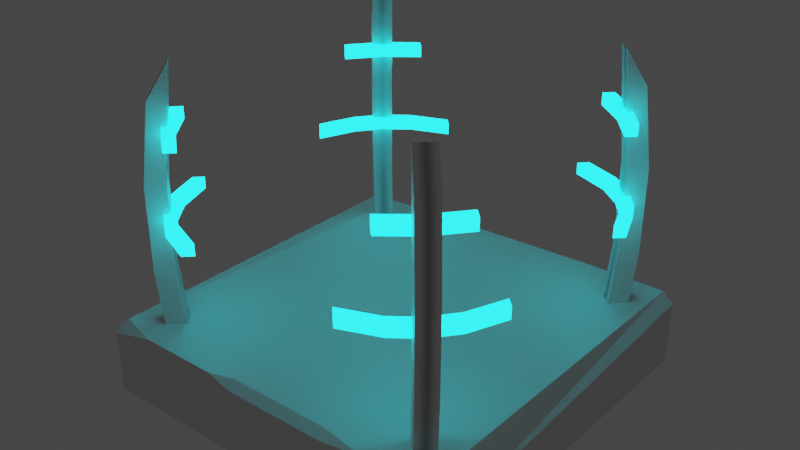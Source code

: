 # Source: portal.blend  (saved by Blender 2.93.20; exported with 4.5.12 LTS)
import bpy
from mathutils import Matrix  # noqa: F401  (used for matrix-valued properties, if any)

bpy.ops.wm.read_factory_settings(use_empty=True)
scene = bpy.context.scene
scene.name = 'Scene'

# ---- collections
col_collection = bpy.data.collections.new('Collection'); scene.collection.children.link(col_collection)

# ---- materials (node trees are filled in below, after node groups)
mat_rock = bpy.data.materials.new('rock')
mat_rock.alpha_threshold = 0.0
mat_rock.use_transparent_shadow = False
mat_rock.line_color = (0.0, 0.0, 0.0, 1.0)
mat_blue = bpy.data.materials.new('blue')
mat_blue.use_transparent_shadow = False

# ---- node groups
ng_auto_smooth = bpy.data.node_groups.new('Auto Smooth', 'GeometryNodeTree')
_s = ng_auto_smooth.interface.new_socket(name='Geometry', in_out='OUTPUT', socket_type='NodeSocketGeometry')
_s = ng_auto_smooth.interface.new_socket(name='Geometry', in_out='INPUT', socket_type='NodeSocketGeometry')
_s = ng_auto_smooth.interface.new_socket(name='Angle', in_out='INPUT', socket_type='NodeSocketFloat')
_s.subtype = 'ANGLE'
_s.min_value = 0.0
_s.max_value = 3.142
ng_auto_smooth.is_modifier = True
_N = ng_auto_smooth.nodes; _L = ng_auto_smooth.links
n0 = _N.new('NodeGroupOutput'); n0.name = 'Group Output'; n0.location = (480, -100)
n1 = _N.new('NodeGroupInput'); n1.name = 'Group Input'; n1.location = (-420, -300)
n2 = _N.new('NodeGroupInput'); n2.name = 'Group Input.001'; n2.location = (-60, -100)
n3 = _N.new('GeometryNodeSetShadeSmooth'); n3.name = 'Set Shade Smooth'; n3.location = (120, -100)
n3.domain = 'EDGE'
n4 = _N.new('GeometryNodeSetShadeSmooth'); n4.name = 'Set Shade Smooth.001'; n4.location = (300, -100)
n5 = _N.new('GeometryNodeInputMeshEdgeAngle'); n5.name = 'Edge Angle'; n5.location = (-420, -220)
n6 = _N.new('GeometryNodeInputEdgeSmooth'); n6.name = 'Is Edge Smooth'; n6.location = (-60, -160)
n7 = _N.new('GeometryNodeInputShadeSmooth'); n7.name = 'Is Face Smooth'; n7.location = (-240, -340)
n8 = _N.new('FunctionNodeBooleanMath'); n8.name = 'Boolean Math'; n8.location = (-60, -220)
n9 = _N.new('FunctionNodeCompare'); n9.name = 'Compare'; n9.location = (-240, -180)
n9.operation = 'LESS_EQUAL'
_L.new(n5.outputs[0], n9.inputs[0])
_L.new(n4.outputs[0], n0.inputs[0])
_L.new(n1.outputs[1], n9.inputs[1])
_L.new(n9.outputs[0], n8.inputs[0])
_L.new(n7.outputs[0], n8.inputs[1])
_L.new(n2.outputs[0], n3.inputs[0])
_L.new(n6.outputs[0], n3.inputs[1])
_L.new(n3.outputs[0], n4.inputs[0])
_L.new(n8.outputs[0], n3.inputs[2])
n0.is_active_output = True

# ---- material node trees
mat_rock.use_nodes = True; mat_rock.node_tree.nodes.clear()
_N = mat_rock.node_tree.nodes; _L = mat_rock.node_tree.links
n0 = _N.new('ShaderNodeOutputMaterial'); n0.name = 'Material Output'; n0.location = (300, 300)
n1 = _N.new('ShaderNodeBsdfPrincipled'); n1.name = 'Principled BSDF'; n1.location = (10, 300)
n1.distribution = 'GGX'
n1.subsurface_method = 'BURLEY'
n1.inputs[2].default_value = 0.4
n1.inputs[3].default_value = 1.45
n1.inputs[27].default_value = (0.0, 0.0, 0.0, 1.0)
n1.inputs[28].default_value = 1.0
_L.new(n1.outputs[0], n0.inputs[0])
n0.is_active_output = True
mat_blue.use_nodes = True; mat_blue.node_tree.nodes.clear()
_N = mat_blue.node_tree.nodes; _L = mat_blue.node_tree.links
n0 = _N.new('ShaderNodeBsdfPrincipled'); n0.name = 'Principled BSDF'; n0.location = (10, 300)
n0.distribution = 'GGX'
n0.subsurface_method = 'BURLEY'
n0.inputs[3].default_value = 1.45
n0.inputs[27].default_value = (0.0, 0.5276, 0.5944, 1.0)
n0.inputs[28].default_value = 7.8
n1 = _N.new('ShaderNodeOutputMaterial'); n1.name = 'Material Output'; n1.location = (300, 300)
_L.new(n0.outputs[0], n1.inputs[0])
n1.is_active_output = True

# ---- world
world_world = bpy.data.worlds.new('World'); scene.world = world_world
world_world.use_nodes = True; world_world.node_tree.nodes.clear()
_N = world_world.node_tree.nodes; _L = world_world.node_tree.links
n0 = _N.new('ShaderNodeOutputWorld'); n0.name = 'World Output'; n0.location = (300, 300)
n1 = _N.new('ShaderNodeBackground'); n1.name = 'Background'; n1.location = (10, 300)
n1.inputs[0].default_value = (0.05088, 0.05088, 0.05088, 1.0)
_L.new(n1.outputs[0], n0.inputs[0])
n0.is_active_output = True
world_world.color = (0.05088, 0.05088, 0.05088)
world_world.use_sun_shadow = False
world_world.sun_shadow_jitter_overblur = 0.0

# ---- meshes
me_cube = bpy.data.meshes.new('Cube')
me_cube.from_pydata([(0.5, 0.5, -0.2), (0.5, -0.5, -0.2), (-0.5, 0.5, -0.2), (-0.5, -0.5, -0.2), (0.4709, 0.5, 0.0), (0.5, 0.5, -0.02906), (-0.5, 0.5, -0.03962), (0.2506, 0.5, 0.0), (-0.5, -0.5, -0.03435), (-0.3713, -0.5, 0.0), (0.1902, -0.4785, 0.0), (0.1902, -0.5, -0.02148), (0.3173, -0.5, 0.0), (-0.09052, -0.5, -0.02148), (-0.09052, -0.4785, 0.0), (-0.1549, -0.5, 0.0), (0.5, -0.4335, -0.09964), (0.5, -0.5, -0.1476), (0.4125, -0.5, 0.0), (0.4709, -0.4132, 0.0), (-0.5, 0.477, -0.01664), (-0.4064, 0.4653, 0.0), (-0.4834, -0.4701, 0.0), (-0.5, -0.4823, -0.01664)], [], [(2, 0, 1, 3), (8, 9, 22, 23), (0, 5, 16, 17, 1), (4, 7, 21, 22, 9, 15, 14, 10, 12, 18, 19), (2, 6, 7, 4, 5, 0), (6, 20, 21, 7), (10, 11, 12), (13, 14, 15), (10, 14, 13, 11), (4, 19, 16, 5), (18, 17, 16, 19), (1, 17, 18, 12, 11, 13, 15, 9, 8, 3), (22, 21, 20, 23), (3, 8, 23, 20, 6, 2)])
_uv = me_cube.uv_layers.new(name='UVMap')
_uv.uv.foreach_set('vector', [0.125, 0.5, 0.375, 0.5, 0.375, 0.75, 0.125, 0.75, 0.5821, 0.0, 0.625, 0.9678, 0.8427, 0.7707, 0.7331, 0.3824, 0.375, 0.5, 0.5887, 0.5, 0.5005, 0.7334, 0.4404, 0.75, 0.375, 0.75, 0.6323, 0.5, 0.6873, 0.5, 0.8516, 0.5087, 0.8708, 0.7425, 0.8428, 0.75, 0.7887, 0.75, 0.7726, 0.7446, 0.7024, 0.7446, 0.6707, 0.75, 0.6469, 0.75, 0.6323, 0.7283, 0.375, 0.25, 0.5755, 0.25, 0.625, 0.4377, 0.625, 0.4927, 0.5887, 0.5, 0.375, 0.5, 0.5755, 0.25, 0.6042, 0.2443, 0.6328, 0.2725, 0.6873, 0.5, 0.625, 0.8274, 0.625, 0.8274, 0.625, 0.7957, 0.5981, 0.8976, 0.625, 0.8976, 0.625, 0.9137, 0.625, 0.8274, 0.625, 0.8976, 0.5981, 0.8976, 0.5981, 0.8274, 0.6323, 0.5, 0.6323, 0.7283, 0.5005, 0.7334, 0.5887, 0.5, 0.625, 0.7719, 0.4404, 0.75, 0.5005, 0.7334, 0.6366, 0.7523, 0.375, 0.75, 0.4404, 0.75, 0.625, 0.7719, 0.625, 0.7957, 0.5981, 0.8274, 0.5981, 0.8976, 0.625, 0.9137, 0.625, 0.9678, 0.5821, 1.0, 0.375, 1.0, 0.625, 0.008588, 0.6731, 0.2408, 0.6042, 0.2443, 0.6042, 0.004429, 0.375, 0.0, 0.5821, 0.0, 0.6042, 0.004429, 0.6042, 0.2443, 0.5755, 0.25, 0.375, 0.25])
me_cube.materials.append(mat_rock)
me_cube.use_remesh_preserve_volume = False
me_cube.use_remesh_preserve_attributes = False
me_cube.use_mirror_vertex_groups = False
me_cube.update()
me_cube_001 = bpy.data.meshes.new('Cube.001')
me_cube_001.from_pydata([(-0.3944, -0.3572, 0.03068), (-0.3875, -0.3503, -0.02099), (-0.4309, -0.3937, 0.02099), (-0.424, -0.3869, -0.03068), (-0.4022, -0.3651, 0.1551), (-0.4388, -0.4016, 0.1454), (-0.4026, -0.3654, 0.3696), (-0.4397, -0.4026, 0.3701), (-0.384, -0.3468, 0.6692), (-0.4217, -0.3846, 0.5809), (-0.4459, -0.3332, 0.27), (-0.4239, -0.3112, 0.27), (-0.4459, -0.3332, 0.301), (-0.4239, -0.3112, 0.301), (-0.4508, -0.305, 0.4887), (-0.4289, -0.283, 0.4887), (-0.4508, -0.305, 0.5198), (-0.4289, -0.283, 0.5198), (-0.4852, -0.2312, 0.301), (-0.4852, -0.2312, 0.27), (-0.4632, -0.2093, 0.27), (-0.4632, -0.2093, 0.301), (-0.3572, -0.3944, 0.03068), (-0.3503, -0.3875, -0.02099), (-0.3654, -0.3654, 0.6692), (-0.4032, -0.4032, 0.5809), (-0.3937, -0.4309, 0.02099), (-0.3869, -0.424, -0.03068), (-0.384, -0.384, 0.3696), (-0.4211, -0.4211, 0.3701), (-0.3837, -0.3837, 0.1551), (-0.4202, -0.4202, 0.1454), (-0.3651, -0.4022, 0.1551), (-0.4016, -0.4388, 0.1454), (-0.4054, -0.4054, -0.03068), (-0.4123, -0.4123, 0.02099), (-0.3654, -0.4026, 0.3696), (-0.4026, -0.4397, 0.3701), (-0.3689, -0.3689, -0.02099), (-0.3758, -0.3758, 0.03068), (-0.3468, -0.384, 0.6692), (-0.3846, -0.4217, 0.5809), (-0.3966, -0.3966, 0.27), (-0.3966, -0.3966, 0.301), (-0.3746, -0.3746, 0.27), (-0.3746, -0.3746, 0.301), (-0.3966, -0.3966, 0.27), (-0.3966, -0.3966, 0.301), (-0.3332, -0.4459, 0.27), (-0.3112, -0.4239, 0.27), (-0.3966, -0.3966, 0.27), (-0.3966, -0.3966, 0.301), (-0.3332, -0.4459, 0.301), (-0.3112, -0.4239, 0.301), (-0.3859, -0.3859, 0.4887), (-0.3859, -0.3859, 0.5198), (-0.3639, -0.3639, 0.4887), (-0.3639, -0.3639, 0.5198), (-0.3859, -0.3859, 0.4887), (-0.3859, -0.3859, 0.5198), (-0.305, -0.4508, 0.4887), (-0.283, -0.4289, 0.4887), (-0.3859, -0.3859, 0.4887), (-0.3859, -0.3859, 0.5198), (-0.305, -0.4508, 0.5198), (-0.283, -0.4289, 0.5198), (-0.2312, -0.4852, 0.301), (-0.2312, -0.4852, 0.27), (-0.2093, -0.4632, 0.27), (-0.2093, -0.4632, 0.301), (0.3944, -0.3572, 0.03068), (0.3875, -0.3503, -0.02099), (0.4309, -0.3937, 0.02099), (0.424, -0.3869, -0.03068), (0.4022, -0.3651, 0.1551), (0.4388, -0.4016, 0.1454), (0.4026, -0.3654, 0.3696), (0.4397, -0.4026, 0.3701), (0.384, -0.3468, 0.6692), (0.4217, -0.3846, 0.5809), (0.4459, -0.3332, 0.27), (0.4239, -0.3112, 0.27), (0.4459, -0.3332, 0.301), (0.4239, -0.3112, 0.301), (0.4508, -0.305, 0.4887), (0.4289, -0.283, 0.4887), (0.4508, -0.305, 0.5198), (0.4289, -0.283, 0.5198), (0.4852, -0.2312, 0.301), (0.4852, -0.2312, 0.27), (0.4632, -0.2093, 0.27), (0.4632, -0.2093, 0.301), (0.3572, -0.3944, 0.03068), (0.3503, -0.3875, -0.02099), (0.3654, -0.3654, 0.6692), (0.4032, -0.4032, 0.5809), (0.3937, -0.4309, 0.02099), (0.3869, -0.424, -0.03068), (0.384, -0.384, 0.3696), (0.4211, -0.4211, 0.3701), (0.3837, -0.3837, 0.1551), (0.4202, -0.4202, 0.1454), (0.3651, -0.4022, 0.1551), (0.4016, -0.4388, 0.1454), (0.4054, -0.4054, -0.03068), (0.4123, -0.4123, 0.02099), (0.3654, -0.4026, 0.3696), (0.4026, -0.4397, 0.3701), (0.3689, -0.3689, -0.02099), (0.3758, -0.3758, 0.03068), (0.3468, -0.384, 0.6692), (0.3846, -0.4217, 0.5809), (0.3966, -0.3966, 0.27), (0.3966, -0.3966, 0.301), (0.3746, -0.3746, 0.27), (0.3746, -0.3746, 0.301), (0.3966, -0.3966, 0.27), (0.3966, -0.3966, 0.301), (0.3332, -0.4459, 0.27), (0.3112, -0.4239, 0.27), (0.3966, -0.3966, 0.27), (0.3966, -0.3966, 0.301), (0.3332, -0.4459, 0.301), (0.3112, -0.4239, 0.301), (0.3859, -0.3859, 0.4887), (0.3859, -0.3859, 0.5198), (0.3639, -0.3639, 0.4887), (0.3639, -0.3639, 0.5198), (0.3859, -0.3859, 0.4887), (0.3859, -0.3859, 0.5198), (0.305, -0.4508, 0.4887), (0.283, -0.4289, 0.4887), (0.3859, -0.3859, 0.4887), (0.3859, -0.3859, 0.5198), (0.305, -0.4508, 0.5198), (0.283, -0.4289, 0.5198), (0.2312, -0.4852, 0.301), (0.2312, -0.4852, 0.27), (0.2093, -0.4632, 0.27), (0.2093, -0.4632, 0.301), (-0.3944, 0.3572, 0.03068), (-0.3875, 0.3503, -0.02099), (-0.4309, 0.3937, 0.02099), (-0.424, 0.3869, -0.03068), (-0.4022, 0.3651, 0.1551), (-0.4388, 0.4016, 0.1454), (-0.4026, 0.3654, 0.3696), (-0.4397, 0.4026, 0.3701), (-0.384, 0.3468, 0.6692), (-0.4217, 0.3846, 0.5809), (-0.4459, 0.3332, 0.27), (-0.4239, 0.3112, 0.27), (-0.4459, 0.3332, 0.301), (-0.4239, 0.3112, 0.301), (-0.4508, 0.305, 0.4887), (-0.4289, 0.283, 0.4887), (-0.4508, 0.305, 0.5198), (-0.4289, 0.283, 0.5198), (-0.4852, 0.2312, 0.301), (-0.4852, 0.2312, 0.27), (-0.4632, 0.2093, 0.27), (-0.4632, 0.2093, 0.301), (-0.3572, 0.3944, 0.03068), (-0.3503, 0.3875, -0.02099), (-0.3654, 0.3654, 0.6692), (-0.4032, 0.4032, 0.5809), (-0.3937, 0.4309, 0.02099), (-0.3869, 0.424, -0.03068), (-0.384, 0.384, 0.3696), (-0.4211, 0.4211, 0.3701), (-0.3837, 0.3837, 0.1551), (-0.4202, 0.4202, 0.1454), (-0.3651, 0.4022, 0.1551), (-0.4016, 0.4388, 0.1454), (-0.4054, 0.4054, -0.03068), (-0.4123, 0.4123, 0.02099), (-0.3654, 0.4026, 0.3696), (-0.4026, 0.4397, 0.3701), (-0.3689, 0.3689, -0.02099), (-0.3758, 0.3758, 0.03068), (-0.3468, 0.384, 0.6692), (-0.3846, 0.4217, 0.5809), (-0.3966, 0.3966, 0.27), (-0.3966, 0.3966, 0.301), (-0.3746, 0.3746, 0.27), (-0.3746, 0.3746, 0.301), (-0.3966, 0.3966, 0.27), (-0.3966, 0.3966, 0.301), (-0.3332, 0.4459, 0.27), (-0.3112, 0.4239, 0.27), (-0.3966, 0.3966, 0.27), (-0.3966, 0.3966, 0.301), (-0.3332, 0.4459, 0.301), (-0.3112, 0.4239, 0.301), (-0.3859, 0.3859, 0.4887), (-0.3859, 0.3859, 0.5198), (-0.3639, 0.3639, 0.4887), (-0.3639, 0.3639, 0.5198), (-0.3859, 0.3859, 0.4887), (-0.3859, 0.3859, 0.5198), (-0.305, 0.4508, 0.4887), (-0.283, 0.4289, 0.4887), (-0.3859, 0.3859, 0.4887), (-0.3859, 0.3859, 0.5198), (-0.305, 0.4508, 0.5198), (-0.283, 0.4289, 0.5198), (-0.2312, 0.4852, 0.301), (-0.2312, 0.4852, 0.27), (-0.2093, 0.4632, 0.27), (-0.2093, 0.4632, 0.301), (0.3944, 0.3572, 0.03068), (0.3875, 0.3503, -0.02099), (0.4309, 0.3937, 0.02099), (0.424, 0.3869, -0.03068), (0.4022, 0.3651, 0.1551), (0.4388, 0.4016, 0.1454), (0.4026, 0.3654, 0.3696), (0.4397, 0.4026, 0.3701), (0.384, 0.3468, 0.6692), (0.4217, 0.3846, 0.5809), (0.4459, 0.3332, 0.27), (0.4239, 0.3112, 0.27), (0.4459, 0.3332, 0.301), (0.4239, 0.3112, 0.301), (0.4508, 0.305, 0.4887), (0.4289, 0.283, 0.4887), (0.4508, 0.305, 0.5198), (0.4289, 0.283, 0.5198), (0.4852, 0.2312, 0.301), (0.4852, 0.2312, 0.27), (0.4632, 0.2093, 0.27), (0.4632, 0.2093, 0.301), (0.3572, 0.3944, 0.03068), (0.3503, 0.3875, -0.02099), (0.3654, 0.3654, 0.6692), (0.4032, 0.4032, 0.5809), (0.3937, 0.4309, 0.02099), (0.3869, 0.424, -0.03068), (0.384, 0.384, 0.3696), (0.4211, 0.4211, 0.3701), (0.3837, 0.3837, 0.1551), (0.4202, 0.4202, 0.1454), (0.3651, 0.4022, 0.1551), (0.4016, 0.4388, 0.1454), (0.4054, 0.4054, -0.03068), (0.4123, 0.4123, 0.02099), (0.3654, 0.4026, 0.3696), (0.4026, 0.4397, 0.3701), (0.3689, 0.3689, -0.02099), (0.3758, 0.3758, 0.03068), (0.3468, 0.384, 0.6692), (0.3846, 0.4217, 0.5809), (0.3966, 0.3966, 0.27), (0.3966, 0.3966, 0.301), (0.3746, 0.3746, 0.27), (0.3746, 0.3746, 0.301), (0.3966, 0.3966, 0.27), (0.3966, 0.3966, 0.301), (0.3332, 0.4459, 0.27), (0.3112, 0.4239, 0.27), (0.3966, 0.3966, 0.27), (0.3966, 0.3966, 0.301), (0.3332, 0.4459, 0.301), (0.3112, 0.4239, 0.301), (0.3859, 0.3859, 0.4887), (0.3859, 0.3859, 0.5198), (0.3639, 0.3639, 0.4887), (0.3639, 0.3639, 0.5198), (0.3859, 0.3859, 0.4887), (0.3859, 0.3859, 0.5198), (0.305, 0.4508, 0.4887), (0.283, 0.4289, 0.4887), (0.3859, 0.3859, 0.4887), (0.3859, 0.3859, 0.5198), (0.305, 0.4508, 0.5198), (0.283, 0.4289, 0.5198), (0.2312, 0.4852, 0.301), (0.2312, 0.4852, 0.27), (0.2093, 0.4632, 0.27), (0.2093, 0.4632, 0.301)], [], [(7, 9, 25, 29), (3, 1, 0, 2), (5, 7, 29, 31), (8, 6, 28, 24), (0, 4, 5, 2), (1, 3, 34, 38), (9, 8, 24, 25), (6, 4, 30, 28), (2, 5, 31, 35), (3, 2, 35, 34), (6, 8, 9, 7), (0, 1, 38, 39), (4, 6, 7, 5), (4, 0, 39, 30), (50, 44, 11, 10), (11, 13, 21, 20), (44, 45, 13, 11), (45, 51, 12, 13), (51, 50, 10, 12), (62, 56, 15, 14), (15, 17, 16, 14), (56, 57, 17, 15), (57, 63, 16, 17), (63, 62, 14, 16), (20, 21, 18, 19), (12, 10, 19, 18), (10, 11, 20, 19), (13, 12, 18, 21), (37, 29, 25, 41), (27, 26, 22, 23), (33, 31, 29, 37), (40, 24, 28, 36), (22, 26, 33, 32), (23, 38, 34, 27), (41, 25, 24, 40), (36, 28, 30, 32), (26, 35, 31, 33), (27, 34, 35, 26), (36, 37, 41, 40), (22, 39, 38, 23), (32, 33, 37, 36), (32, 30, 39, 22), (34, 38, 39, 35), (30, 28, 29, 31), (39, 30, 31, 35), (28, 24, 25, 29), (50, 48, 49, 44), (49, 68, 69, 53), (47, 51, 50, 46), (46, 42, 43, 47), (44, 49, 53, 45), (45, 53, 52, 51), (51, 52, 48, 50), (62, 60, 61, 56), (61, 60, 64, 65), (59, 63, 62, 58), (58, 54, 55, 59), (56, 61, 65, 57), (57, 65, 64, 63), (63, 64, 60, 62), (68, 67, 66, 69), (52, 66, 67, 48), (48, 67, 68, 49), (53, 69, 66, 52), (77, 99, 95, 79), (73, 72, 70, 71), (75, 101, 99, 77), (78, 94, 98, 76), (70, 72, 75, 74), (71, 108, 104, 73), (79, 95, 94, 78), (76, 98, 100, 74), (72, 105, 101, 75), (73, 104, 105, 72), (76, 77, 79, 78), (70, 109, 108, 71), (74, 75, 77, 76), (74, 100, 109, 70), (120, 80, 81, 114), (81, 90, 91, 83), (114, 81, 83, 115), (115, 83, 82, 121), (121, 82, 80, 120), (132, 84, 85, 126), (85, 84, 86, 87), (126, 85, 87, 127), (127, 87, 86, 133), (133, 86, 84, 132), (90, 89, 88, 91), (82, 88, 89, 80), (80, 89, 90, 81), (83, 91, 88, 82), (107, 111, 95, 99), (97, 93, 92, 96), (103, 107, 99, 101), (110, 106, 98, 94), (92, 102, 103, 96), (93, 97, 104, 108), (111, 110, 94, 95), (106, 102, 100, 98), (96, 103, 101, 105), (97, 96, 105, 104), (106, 110, 111, 107), (92, 93, 108, 109), (102, 106, 107, 103), (102, 92, 109, 100), (104, 105, 109, 108), (100, 101, 99, 98), (109, 105, 101, 100), (98, 99, 95, 94), (120, 114, 119, 118), (119, 123, 139, 138), (117, 116, 120, 121), (116, 117, 113, 112), (114, 115, 123, 119), (115, 121, 122, 123), (121, 120, 118, 122), (132, 126, 131, 130), (131, 135, 134, 130), (129, 128, 132, 133), (128, 129, 125, 124), (126, 127, 135, 131), (127, 133, 134, 135), (133, 132, 130, 134), (138, 139, 136, 137), (122, 118, 137, 136), (118, 119, 138, 137), (123, 122, 136, 139), (147, 169, 165, 149), (143, 142, 140, 141), (145, 171, 169, 147), (148, 164, 168, 146), (140, 142, 145, 144), (141, 178, 174, 143), (149, 165, 164, 148), (146, 168, 170, 144), (142, 175, 171, 145), (143, 174, 175, 142), (146, 147, 149, 148), (140, 179, 178, 141), (144, 145, 147, 146), (144, 170, 179, 140), (190, 150, 151, 184), (151, 160, 161, 153), (184, 151, 153, 185), (185, 153, 152, 191), (191, 152, 150, 190), (202, 154, 155, 196), (155, 154, 156, 157), (196, 155, 157, 197), (197, 157, 156, 203), (203, 156, 154, 202), (160, 159, 158, 161), (152, 158, 159, 150), (150, 159, 160, 151), (153, 161, 158, 152), (177, 181, 165, 169), (167, 163, 162, 166), (173, 177, 169, 171), (180, 176, 168, 164), (162, 172, 173, 166), (163, 167, 174, 178), (181, 180, 164, 165), (176, 172, 170, 168), (166, 173, 171, 175), (167, 166, 175, 174), (176, 180, 181, 177), (162, 163, 178, 179), (172, 176, 177, 173), (172, 162, 179, 170), (174, 175, 179, 178), (170, 171, 169, 168), (179, 175, 171, 170), (168, 169, 165, 164), (190, 184, 189, 188), (189, 193, 209, 208), (187, 186, 190, 191), (186, 187, 183, 182), (184, 185, 193, 189), (185, 191, 192, 193), (191, 190, 188, 192), (202, 196, 201, 200), (201, 205, 204, 200), (199, 198, 202, 203), (198, 199, 195, 194), (196, 197, 205, 201), (197, 203, 204, 205), (203, 202, 200, 204), (208, 209, 206, 207), (192, 188, 207, 206), (188, 189, 208, 207), (193, 192, 206, 209), (217, 219, 235, 239), (213, 211, 210, 212), (215, 217, 239, 241), (218, 216, 238, 234), (210, 214, 215, 212), (211, 213, 244, 248), (219, 218, 234, 235), (216, 214, 240, 238), (212, 215, 241, 245), (213, 212, 245, 244), (216, 218, 219, 217), (210, 211, 248, 249), (214, 216, 217, 215), (214, 210, 249, 240), (260, 254, 221, 220), (221, 223, 231, 230), (254, 255, 223, 221), (255, 261, 222, 223), (261, 260, 220, 222), (272, 266, 225, 224), (225, 227, 226, 224), (266, 267, 227, 225), (267, 273, 226, 227), (273, 272, 224, 226), (230, 231, 228, 229), (222, 220, 229, 228), (220, 221, 230, 229), (223, 222, 228, 231), (247, 239, 235, 251), (237, 236, 232, 233), (243, 241, 239, 247), (250, 234, 238, 246), (232, 236, 243, 242), (233, 248, 244, 237), (251, 235, 234, 250), (246, 238, 240, 242), (236, 245, 241, 243), (237, 244, 245, 236), (246, 247, 251, 250), (232, 249, 248, 233), (242, 243, 247, 246), (242, 240, 249, 232), (244, 248, 249, 245), (240, 238, 239, 241), (249, 240, 241, 245), (238, 234, 235, 239), (260, 258, 259, 254), (259, 278, 279, 263), (257, 261, 260, 256), (256, 252, 253, 257), (254, 259, 263, 255), (255, 263, 262, 261), (261, 262, 258, 260), (272, 270, 271, 266), (271, 270, 274, 275), (269, 273, 272, 268), (268, 264, 265, 269), (266, 271, 275, 267), (267, 275, 274, 273), (273, 274, 270, 272), (278, 277, 276, 279), (262, 276, 277, 258), (258, 277, 278, 259), (263, 279, 276, 262)])
me_cube_001.polygons.foreach_set('use_smooth', [1, 1, 1, 1, 1, 1, 1, 1, 1, 1, 1, 1, 1, 1, 0, 0, 0, 0, 0, 0, 0, 0, 0, 0, 0, 0, 0, 0, 1, 1, 1, 1, 1, 1, 1, 1, 1, 1, 1, 1, 1, 1, 1, 1, 1, 1, 0, 0, 0, 0, 0, 0, 0, 0, 0, 0, 0, 0, 0, 0, 0, 0, 0, 0, 1, 1, 1, 1, 1, 1, 1, 1, 1, 1, 1, 1, 1, 1, 0, 0, 0, 0, 0, 0, 0, 0, 0, 0, 0, 0, 0, 0, 1, 1, 1, 1, 1, 1, 1, 1, 1, 1, 1, 1, 1, 1, 1, 1, 1, 1, 0, 0, 0, 0, 0, 0, 0, 0, 0, 0, 0, 0, 0, 0, 0, 0, 0, 0, 1, 1, 1, 1, 1, 1, 1, 1, 1, 1, 1, 1, 1, 1, 0, 0, 0, 0, 0, 0, 0, 0, 0, 0, 0, 0, 0, 0, 1, 1, 1, 1, 1, 1, 1, 1, 1, 1, 1, 1, 1, 1, 1, 1, 1, 1, 0, 0, 0, 0, 0, 0, 0, 0, 0, 0, 0, 0, 0, 0, 0, 0, 0, 0, 1, 1, 1, 1, 1, 1, 1, 1, 1, 1, 1, 1, 1, 1, 0, 0, 0, 0, 0, 0, 0, 0, 0, 0, 0, 0, 0, 0, 1, 1, 1, 1, 1, 1, 1, 1, 1, 1, 1, 1, 1, 1, 1, 1, 1, 1, 0, 0, 0, 0, 0, 0, 0, 0, 0, 0, 0, 0, 0, 0, 0, 0, 0, 0])
me_cube_001.polygons.foreach_set('material_index', [1, 1, 1, 1, 1, 1, 1, 1, 1, 1, 1, 1, 1, 1, 0, 0, 0, 0, 0, 0, 0, 0, 0, 0, 0, 0, 0, 0, 1, 1, 1, 1, 1, 1, 1, 1, 1, 1, 1, 1, 1, 1, 1, 1, 1, 1, 0, 0, 0, 0, 0, 0, 0, 0, 0, 0, 0, 0, 0, 0, 0, 0, 0, 0, 1, 1, 1, 1, 1, 1, 1, 1, 1, 1, 1, 1, 1, 1, 0, 0, 0, 0, 0, 0, 0, 0, 0, 0, 0, 0, 0, 0, 1, 1, 1, 1, 1, 1, 1, 1, 1, 1, 1, 1, 1, 1, 1, 1, 1, 1, 0, 0, 0, 0, 0, 0, 0, 0, 0, 0, 0, 0, 0, 0, 0, 0, 0, 0, 1, 1, 1, 1, 1, 1, 1, 1, 1, 1, 1, 1, 1, 1, 0, 0, 0, 0, 0, 0, 0, 0, 0, 0, 0, 0, 0, 0, 1, 1, 1, 1, 1, 1, 1, 1, 1, 1, 1, 1, 1, 1, 1, 1, 1, 1, 0, 0, 0, 0, 0, 0, 0, 0, 0, 0, 0, 0, 0, 0, 0, 0, 0, 0, 1, 1, 1, 1, 1, 1, 1, 1, 1, 1, 1, 1, 1, 1, 0, 0, 0, 0, 0, 0, 0, 0, 0, 0, 0, 0, 0, 0, 1, 1, 1, 1, 1, 1, 1, 1, 1, 1, 1, 1, 1, 1, 1, 1, 1, 1, 0, 0, 0, 0, 0, 0, 0, 0, 0, 0, 0, 0, 0, 0, 0, 0, 0, 0])
_uv = me_cube_001.uv_layers.new(name='UVMap')
_uv.uv.foreach_set('vector', [0.625, 0.25, 0.625, 0.25, 0.625, 0.25, 0.625, 0.25, 0.375, 0.25, 0.375, 0.5, 0.625, 0.5, 0.625, 0.25, 0.625, 0.25, 0.625, 0.25, 0.625, 0.25, 0.625, 0.25, 0.625, 0.5, 0.625, 0.5, 0.625, 0.5, 0.625, 0.5, 0.625, 0.5, 0.625, 0.5, 0.625, 0.25, 0.625, 0.25, 0.375, 0.5, 0.375, 0.25, 0.375, 0.25, 0.375, 0.5, 0.625, 0.25, 0.625, 0.5, 0.625, 0.5, 0.625, 0.25, 0.625, 0.5, 0.625, 0.5, 0.625, 0.5, 0.625, 0.5, 0.625, 0.25, 0.625, 0.25, 0.625, 0.25, 0.625, 0.25, 0.375, 0.25, 0.625, 0.25, 0.625, 0.25, 0.375, 0.25, 0.625, 0.5, 0.625, 0.5, 0.625, 0.25, 0.625, 0.25, 0.625, 0.5, 0.375, 0.5, 0.375, 0.5, 0.625, 0.5, 0.625, 0.5, 0.625, 0.5, 0.625, 0.25, 0.625, 0.25, 0.625, 0.5, 0.625, 0.5, 0.625, 0.5, 0.625, 0.5, 0.0, 0.0, 0.0, 0.0, 0.0, 0.0, 0.0, 0.0, 0.0, 0.0, 0.0, 0.0, 0.0, 0.0, 0.0, 0.0, 0.0, 0.0, 0.0, 0.0, 0.0, 0.0, 0.0, 0.0, 0.0, 0.0, 0.0, 0.0, 0.0, 0.0, 0.0, 0.0, 0.625, 0.75, 0.375, 0.75, 0.375, 0.75, 0.625, 0.75, 0.0, 0.0, 0.0, 0.0, 0.0, 0.0, 0.0, 0.0, 0.375, 0.5, 0.625, 0.5, 0.625, 0.75, 0.375, 0.75, 0.0, 0.0, 0.0, 0.0, 0.0, 0.0, 0.0, 0.0, 0.0, 0.0, 0.0, 0.0, 0.0, 0.0, 0.0, 0.0, 0.625, 0.75, 0.375, 0.75, 0.375, 0.75, 0.625, 0.75, 0.375, 0.5, 0.625, 0.5, 0.625, 0.75, 0.375, 0.75, 0.625, 0.75, 0.375, 0.75, 0.375, 0.75, 0.625, 0.75, 0.0, 0.0, 0.0, 0.0, 0.0, 0.0, 0.0, 0.0, 0.0, 0.0, 0.0, 0.0, 0.0, 0.0, 0.0, 0.0, 0.625, 0.25, 0.625, 0.25, 0.625, 0.25, 0.625, 0.25, 0.375, 0.25, 0.625, 0.25, 0.625, 0.5, 0.375, 0.5, 0.625, 0.25, 0.625, 0.25, 0.625, 0.25, 0.625, 0.25, 0.625, 0.5, 0.625, 0.5, 0.625, 0.5, 0.625, 0.5, 0.625, 0.5, 0.625, 0.25, 0.625, 0.25, 0.625, 0.5, 0.375, 0.5, 0.375, 0.5, 0.375, 0.25, 0.375, 0.25, 0.625, 0.25, 0.625, 0.25, 0.625, 0.5, 0.625, 0.5, 0.625, 0.5, 0.625, 0.5, 0.625, 0.5, 0.625, 0.5, 0.625, 0.25, 0.625, 0.25, 0.625, 0.25, 0.625, 0.25, 0.375, 0.25, 0.375, 0.25, 0.625, 0.25, 0.625, 0.25, 0.625, 0.5, 0.625, 0.25, 0.625, 0.25, 0.625, 0.5, 0.625, 0.5, 0.625, 0.5, 0.375, 0.5, 0.375, 0.5, 0.625, 0.5, 0.625, 0.25, 0.625, 0.25, 0.625, 0.5, 0.625, 0.5, 0.625, 0.5, 0.625, 0.5, 0.625, 0.5, 0.375, 0.25, 0.375, 0.5, 0.625, 0.5, 0.625, 0.25, 0.625, 0.5, 0.625, 0.5, 0.625, 0.25, 0.625, 0.25, 0.625, 0.5, 0.625, 0.5, 0.625, 0.25, 0.625, 0.25, 0.625, 0.5, 0.625, 0.5, 0.625, 0.25, 0.625, 0.25, 0.0, 0.0, 0.0, 0.0, 0.0, 0.0, 0.0, 0.0, 0.0, 0.0, 0.0, 0.0, 0.0, 0.0, 0.0, 0.0, 0.625, 0.75, 0.625, 0.75, 0.375, 0.75, 0.375, 0.75, 0.375, 0.75, 0.375, 1.0, 0.625, 1.0, 0.625, 0.75, 0.0, 0.0, 0.0, 0.0, 0.0, 0.0, 0.0, 0.0, 0.0, 0.0, 0.0, 0.0, 0.0, 0.0, 0.0, 0.0, 0.625, 0.75, 0.625, 0.75, 0.375, 0.75, 0.375, 0.75, 0.0, 0.0, 0.0, 0.0, 0.0, 0.0, 0.0, 0.0, 0.375, 0.5, 0.375, 0.75, 0.625, 0.75, 0.625, 0.5, 0.625, 0.75, 0.625, 0.75, 0.375, 0.75, 0.375, 0.75, 0.375, 0.75, 0.375, 1.0, 0.625, 1.0, 0.625, 0.75, 0.0, 0.0, 0.0, 0.0, 0.0, 0.0, 0.0, 0.0, 0.0, 0.0, 0.0, 0.0, 0.0, 0.0, 0.0, 0.0, 0.625, 0.75, 0.625, 0.75, 0.375, 0.75, 0.375, 0.75, 0.375, 0.5, 0.375, 0.75, 0.625, 0.75, 0.625, 0.5, 0.625, 0.75, 0.625, 0.75, 0.375, 0.75, 0.375, 0.75, 0.0, 0.0, 0.0, 0.0, 0.0, 0.0, 0.0, 0.0, 0.0, 0.0, 0.0, 0.0, 0.0, 0.0, 0.0, 0.0, 0.625, 0.25, 0.625, 0.25, 0.625, 0.25, 0.625, 0.25, 0.375, 0.25, 0.625, 0.25, 0.625, 0.5, 0.375, 0.5, 0.625, 0.25, 0.625, 0.25, 0.625, 0.25, 0.625, 0.25, 0.625, 0.5, 0.625, 0.5, 0.625, 0.5, 0.625, 0.5, 0.625, 0.5, 0.625, 0.25, 0.625, 0.25, 0.625, 0.5, 0.375, 0.5, 0.375, 0.5, 0.375, 0.25, 0.375, 0.25, 0.625, 0.25, 0.625, 0.25, 0.625, 0.5, 0.625, 0.5, 0.625, 0.5, 0.625, 0.5, 0.625, 0.5, 0.625, 0.5, 0.625, 0.25, 0.625, 0.25, 0.625, 0.25, 0.625, 0.25, 0.375, 0.25, 0.375, 0.25, 0.625, 0.25, 0.625, 0.25, 0.625, 0.5, 0.625, 0.25, 0.625, 0.25, 0.625, 0.5, 0.625, 0.5, 0.625, 0.5, 0.375, 0.5, 0.375, 0.5, 0.625, 0.5, 0.625, 0.25, 0.625, 0.25, 0.625, 0.5, 0.625, 0.5, 0.625, 0.5, 0.625, 0.5, 0.625, 0.5, 0.0, 0.0, 0.0, 0.0, 0.0, 0.0, 0.0, 0.0, 0.0, 0.0, 0.0, 0.0, 0.0, 0.0, 0.0, 0.0, 0.0, 0.0, 0.0, 0.0, 0.0, 0.0, 0.0, 0.0, 0.0, 0.0, 0.0, 0.0, 0.0, 0.0, 0.0, 0.0, 0.625, 0.75, 0.625, 0.75, 0.375, 0.75, 0.375, 0.75, 0.0, 0.0, 0.0, 0.0, 0.0, 0.0, 0.0, 0.0, 0.375, 0.5, 0.375, 0.75, 0.625, 0.75, 0.625, 0.5, 0.0, 0.0, 0.0, 0.0, 0.0, 0.0, 0.0, 0.0, 0.0, 0.0, 0.0, 0.0, 0.0, 0.0, 0.0, 0.0, 0.625, 0.75, 0.625, 0.75, 0.375, 0.75, 0.375, 0.75, 0.375, 0.5, 0.375, 0.75, 0.625, 0.75, 0.625, 0.5, 0.625, 0.75, 0.625, 0.75, 0.375, 0.75, 0.375, 0.75, 0.0, 0.0, 0.0, 0.0, 0.0, 0.0, 0.0, 0.0, 0.0, 0.0, 0.0, 0.0, 0.0, 0.0, 0.0, 0.0, 0.625, 0.25, 0.625, 0.25, 0.625, 0.25, 0.625, 0.25, 0.375, 0.25, 0.375, 0.5, 0.625, 0.5, 0.625, 0.25, 0.625, 0.25, 0.625, 0.25, 0.625, 0.25, 0.625, 0.25, 0.625, 0.5, 0.625, 0.5, 0.625, 0.5, 0.625, 0.5, 0.625, 0.5, 0.625, 0.5, 0.625, 0.25, 0.625, 0.25, 0.375, 0.5, 0.375, 0.25, 0.375, 0.25, 0.375, 0.5, 0.625, 0.25, 0.625, 0.5, 0.625, 0.5, 0.625, 0.25, 0.625, 0.5, 0.625, 0.5, 0.625, 0.5, 0.625, 0.5, 0.625, 0.25, 0.625, 0.25, 0.625, 0.25, 0.625, 0.25, 0.375, 0.25, 0.625, 0.25, 0.625, 0.25, 0.375, 0.25, 0.625, 0.5, 0.625, 0.5, 0.625, 0.25, 0.625, 0.25, 0.625, 0.5, 0.375, 0.5, 0.375, 0.5, 0.625, 0.5, 0.625, 0.5, 0.625, 0.5, 0.625, 0.25, 0.625, 0.25, 0.625, 0.5, 0.625, 0.5, 0.625, 0.5, 0.625, 0.5, 0.375, 0.25, 0.625, 0.25, 0.625, 0.5, 0.375, 0.5, 0.625, 0.5, 0.625, 0.25, 0.625, 0.25, 0.625, 0.5, 0.625, 0.5, 0.625, 0.25, 0.625, 0.25, 0.625, 0.5, 0.625, 0.5, 0.625, 0.25, 0.625, 0.25, 0.625, 0.5, 0.0, 0.0, 0.0, 0.0, 0.0, 0.0, 0.0, 0.0, 0.0, 0.0, 0.0, 0.0, 0.0, 0.0, 0.0, 0.0, 0.625, 0.75, 0.375, 0.75, 0.375, 0.75, 0.625, 0.75, 0.375, 0.75, 0.625, 0.75, 0.625, 1.0, 0.375, 1.0, 0.0, 0.0, 0.0, 0.0, 0.0, 0.0, 0.0, 0.0, 0.0, 0.0, 0.0, 0.0, 0.0, 0.0, 0.0, 0.0, 0.625, 0.75, 0.375, 0.75, 0.375, 0.75, 0.625, 0.75, 0.0, 0.0, 0.0, 0.0, 0.0, 0.0, 0.0, 0.0, 0.375, 0.5, 0.625, 0.5, 0.625, 0.75, 0.375, 0.75, 0.625, 0.75, 0.375, 0.75, 0.375, 0.75, 0.625, 0.75, 0.375, 0.75, 0.625, 0.75, 0.625, 1.0, 0.375, 1.0, 0.0, 0.0, 0.0, 0.0, 0.0, 0.0, 0.0, 0.0, 0.0, 0.0, 0.0, 0.0, 0.0, 0.0, 0.0, 0.0, 0.625, 0.75, 0.375, 0.75, 0.375, 0.75, 0.625, 0.75, 0.375, 0.5, 0.625, 0.5, 0.625, 0.75, 0.375, 0.75, 0.625, 0.75, 0.375, 0.75, 0.375, 0.75, 0.625, 0.75, 0.0, 0.0, 0.0, 0.0, 0.0, 0.0, 0.0, 0.0, 0.0, 0.0, 0.0, 0.0, 0.0, 0.0, 0.0, 0.0, 0.625, 0.25, 0.625, 0.25, 0.625, 0.25, 0.625, 0.25, 0.375, 0.25, 0.625, 0.25, 0.625, 0.5, 0.375, 0.5, 0.625, 0.25, 0.625, 0.25, 0.625, 0.25, 0.625, 0.25, 0.625, 0.5, 0.625, 0.5, 0.625, 0.5, 0.625, 0.5, 0.625, 0.5, 0.625, 0.25, 0.625, 0.25, 0.625, 0.5, 0.375, 0.5, 0.375, 0.5, 0.375, 0.25, 0.375, 0.25, 0.625, 0.25, 0.625, 0.25, 0.625, 0.5, 0.625, 0.5, 0.625, 0.5, 0.625, 0.5, 0.625, 0.5, 0.625, 0.5, 0.625, 0.25, 0.625, 0.25, 0.625, 0.25, 0.625, 0.25, 0.375, 0.25, 0.375, 0.25, 0.625, 0.25, 0.625, 0.25, 0.625, 0.5, 0.625, 0.25, 0.625, 0.25, 0.625, 0.5, 0.625, 0.5, 0.625, 0.5, 0.375, 0.5, 0.375, 0.5, 0.625, 0.5, 0.625, 0.25, 0.625, 0.25, 0.625, 0.5, 0.625, 0.5, 0.625, 0.5, 0.625, 0.5, 0.625, 0.5, 0.0, 0.0, 0.0, 0.0, 0.0, 0.0, 0.0, 0.0, 0.0, 0.0, 0.0, 0.0, 0.0, 0.0, 0.0, 0.0, 0.0, 0.0, 0.0, 0.0, 0.0, 0.0, 0.0, 0.0, 0.0, 0.0, 0.0, 0.0, 0.0, 0.0, 0.0, 0.0, 0.625, 0.75, 0.625, 0.75, 0.375, 0.75, 0.375, 0.75, 0.0, 0.0, 0.0, 0.0, 0.0, 0.0, 0.0, 0.0, 0.375, 0.5, 0.375, 0.75, 0.625, 0.75, 0.625, 0.5, 0.0, 0.0, 0.0, 0.0, 0.0, 0.0, 0.0, 0.0, 0.0, 0.0, 0.0, 0.0, 0.0, 0.0, 0.0, 0.0, 0.625, 0.75, 0.625, 0.75, 0.375, 0.75, 0.375, 0.75, 0.375, 0.5, 0.375, 0.75, 0.625, 0.75, 0.625, 0.5, 0.625, 0.75, 0.625, 0.75, 0.375, 0.75, 0.375, 0.75, 0.0, 0.0, 0.0, 0.0, 0.0, 0.0, 0.0, 0.0, 0.0, 0.0, 0.0, 0.0, 0.0, 0.0, 0.0, 0.0, 0.625, 0.25, 0.625, 0.25, 0.625, 0.25, 0.625, 0.25, 0.375, 0.25, 0.375, 0.5, 0.625, 0.5, 0.625, 0.25, 0.625, 0.25, 0.625, 0.25, 0.625, 0.25, 0.625, 0.25, 0.625, 0.5, 0.625, 0.5, 0.625, 0.5, 0.625, 0.5, 0.625, 0.5, 0.625, 0.5, 0.625, 0.25, 0.625, 0.25, 0.375, 0.5, 0.375, 0.25, 0.375, 0.25, 0.375, 0.5, 0.625, 0.25, 0.625, 0.5, 0.625, 0.5, 0.625, 0.25, 0.625, 0.5, 0.625, 0.5, 0.625, 0.5, 0.625, 0.5, 0.625, 0.25, 0.625, 0.25, 0.625, 0.25, 0.625, 0.25, 0.375, 0.25, 0.625, 0.25, 0.625, 0.25, 0.375, 0.25, 0.625, 0.5, 0.625, 0.5, 0.625, 0.25, 0.625, 0.25, 0.625, 0.5, 0.375, 0.5, 0.375, 0.5, 0.625, 0.5, 0.625, 0.5, 0.625, 0.5, 0.625, 0.25, 0.625, 0.25, 0.625, 0.5, 0.625, 0.5, 0.625, 0.5, 0.625, 0.5, 0.375, 0.25, 0.625, 0.25, 0.625, 0.5, 0.375, 0.5, 0.625, 0.5, 0.625, 0.25, 0.625, 0.25, 0.625, 0.5, 0.625, 0.5, 0.625, 0.25, 0.625, 0.25, 0.625, 0.5, 0.625, 0.5, 0.625, 0.25, 0.625, 0.25, 0.625, 0.5, 0.0, 0.0, 0.0, 0.0, 0.0, 0.0, 0.0, 0.0, 0.0, 0.0, 0.0, 0.0, 0.0, 0.0, 0.0, 0.0, 0.625, 0.75, 0.375, 0.75, 0.375, 0.75, 0.625, 0.75, 0.375, 0.75, 0.625, 0.75, 0.625, 1.0, 0.375, 1.0, 0.0, 0.0, 0.0, 0.0, 0.0, 0.0, 0.0, 0.0, 0.0, 0.0, 0.0, 0.0, 0.0, 0.0, 0.0, 0.0, 0.625, 0.75, 0.375, 0.75, 0.375, 0.75, 0.625, 0.75, 0.0, 0.0, 0.0, 0.0, 0.0, 0.0, 0.0, 0.0, 0.375, 0.5, 0.625, 0.5, 0.625, 0.75, 0.375, 0.75, 0.625, 0.75, 0.375, 0.75, 0.375, 0.75, 0.625, 0.75, 0.375, 0.75, 0.625, 0.75, 0.625, 1.0, 0.375, 1.0, 0.0, 0.0, 0.0, 0.0, 0.0, 0.0, 0.0, 0.0, 0.0, 0.0, 0.0, 0.0, 0.0, 0.0, 0.0, 0.0, 0.625, 0.75, 0.375, 0.75, 0.375, 0.75, 0.625, 0.75, 0.375, 0.5, 0.625, 0.5, 0.625, 0.75, 0.375, 0.75, 0.625, 0.75, 0.375, 0.75, 0.375, 0.75, 0.625, 0.75, 0.0, 0.0, 0.0, 0.0, 0.0, 0.0, 0.0, 0.0, 0.0, 0.0, 0.0, 0.0, 0.0, 0.0, 0.0, 0.0, 0.625, 0.25, 0.625, 0.25, 0.625, 0.25, 0.625, 0.25, 0.375, 0.25, 0.375, 0.5, 0.625, 0.5, 0.625, 0.25, 0.625, 0.25, 0.625, 0.25, 0.625, 0.25, 0.625, 0.25, 0.625, 0.5, 0.625, 0.5, 0.625, 0.5, 0.625, 0.5, 0.625, 0.5, 0.625, 0.5, 0.625, 0.25, 0.625, 0.25, 0.375, 0.5, 0.375, 0.25, 0.375, 0.25, 0.375, 0.5, 0.625, 0.25, 0.625, 0.5, 0.625, 0.5, 0.625, 0.25, 0.625, 0.5, 0.625, 0.5, 0.625, 0.5, 0.625, 0.5, 0.625, 0.25, 0.625, 0.25, 0.625, 0.25, 0.625, 0.25, 0.375, 0.25, 0.625, 0.25, 0.625, 0.25, 0.375, 0.25, 0.625, 0.5, 0.625, 0.5, 0.625, 0.25, 0.625, 0.25, 0.625, 0.5, 0.375, 0.5, 0.375, 0.5, 0.625, 0.5, 0.625, 0.5, 0.625, 0.5, 0.625, 0.25, 0.625, 0.25, 0.625, 0.5, 0.625, 0.5, 0.625, 0.5, 0.625, 0.5, 0.0, 0.0, 0.0, 0.0, 0.0, 0.0, 0.0, 0.0, 0.0, 0.0, 0.0, 0.0, 0.0, 0.0, 0.0, 0.0, 0.0, 0.0, 0.0, 0.0, 0.0, 0.0, 0.0, 0.0, 0.0, 0.0, 0.0, 0.0, 0.0, 0.0, 0.0, 0.0, 0.625, 0.75, 0.375, 0.75, 0.375, 0.75, 0.625, 0.75, 0.0, 0.0, 0.0, 0.0, 0.0, 0.0, 0.0, 0.0, 0.375, 0.5, 0.625, 0.5, 0.625, 0.75, 0.375, 0.75, 0.0, 0.0, 0.0, 0.0, 0.0, 0.0, 0.0, 0.0, 0.0, 0.0, 0.0, 0.0, 0.0, 0.0, 0.0, 0.0, 0.625, 0.75, 0.375, 0.75, 0.375, 0.75, 0.625, 0.75, 0.375, 0.5, 0.625, 0.5, 0.625, 0.75, 0.375, 0.75, 0.625, 0.75, 0.375, 0.75, 0.375, 0.75, 0.625, 0.75, 0.0, 0.0, 0.0, 0.0, 0.0, 0.0, 0.0, 0.0, 0.0, 0.0, 0.0, 0.0, 0.0, 0.0, 0.0, 0.0, 0.625, 0.25, 0.625, 0.25, 0.625, 0.25, 0.625, 0.25, 0.375, 0.25, 0.625, 0.25, 0.625, 0.5, 0.375, 0.5, 0.625, 0.25, 0.625, 0.25, 0.625, 0.25, 0.625, 0.25, 0.625, 0.5, 0.625, 0.5, 0.625, 0.5, 0.625, 0.5, 0.625, 0.5, 0.625, 0.25, 0.625, 0.25, 0.625, 0.5, 0.375, 0.5, 0.375, 0.5, 0.375, 0.25, 0.375, 0.25, 0.625, 0.25, 0.625, 0.25, 0.625, 0.5, 0.625, 0.5, 0.625, 0.5, 0.625, 0.5, 0.625, 0.5, 0.625, 0.5, 0.625, 0.25, 0.625, 0.25, 0.625, 0.25, 0.625, 0.25, 0.375, 0.25, 0.375, 0.25, 0.625, 0.25, 0.625, 0.25, 0.625, 0.5, 0.625, 0.25, 0.625, 0.25, 0.625, 0.5, 0.625, 0.5, 0.625, 0.5, 0.375, 0.5, 0.375, 0.5, 0.625, 0.5, 0.625, 0.25, 0.625, 0.25, 0.625, 0.5, 0.625, 0.5, 0.625, 0.5, 0.625, 0.5, 0.625, 0.5, 0.375, 0.25, 0.375, 0.5, 0.625, 0.5, 0.625, 0.25, 0.625, 0.5, 0.625, 0.5, 0.625, 0.25, 0.625, 0.25, 0.625, 0.5, 0.625, 0.5, 0.625, 0.25, 0.625, 0.25, 0.625, 0.5, 0.625, 0.5, 0.625, 0.25, 0.625, 0.25, 0.0, 0.0, 0.0, 0.0, 0.0, 0.0, 0.0, 0.0, 0.0, 0.0, 0.0, 0.0, 0.0, 0.0, 0.0, 0.0, 0.625, 0.75, 0.625, 0.75, 0.375, 0.75, 0.375, 0.75, 0.375, 0.75, 0.375, 1.0, 0.625, 1.0, 0.625, 0.75, 0.0, 0.0, 0.0, 0.0, 0.0, 0.0, 0.0, 0.0, 0.0, 0.0, 0.0, 0.0, 0.0, 0.0, 0.0, 0.0, 0.625, 0.75, 0.625, 0.75, 0.375, 0.75, 0.375, 0.75, 0.0, 0.0, 0.0, 0.0, 0.0, 0.0, 0.0, 0.0, 0.375, 0.5, 0.375, 0.75, 0.625, 0.75, 0.625, 0.5, 0.625, 0.75, 0.625, 0.75, 0.375, 0.75, 0.375, 0.75, 0.375, 0.75, 0.375, 1.0, 0.625, 1.0, 0.625, 0.75, 0.0, 0.0, 0.0, 0.0, 0.0, 0.0, 0.0, 0.0, 0.0, 0.0, 0.0, 0.0, 0.0, 0.0, 0.0, 0.0, 0.625, 0.75, 0.625, 0.75, 0.375, 0.75, 0.375, 0.75, 0.375, 0.5, 0.375, 0.75, 0.625, 0.75, 0.625, 0.5, 0.625, 0.75, 0.625, 0.75, 0.375, 0.75, 0.375, 0.75, 0.0, 0.0, 0.0, 0.0, 0.0, 0.0, 0.0, 0.0, 0.0, 0.0, 0.0, 0.0, 0.0, 0.0, 0.0, 0.0])
me_cube_001.materials.append(mat_blue)
me_cube_001.materials.append(mat_rock)
me_cube_001.use_remesh_fix_poles = True
me_cube_001.use_remesh_preserve_attributes = False
me_cube_001.update()

# ---- objects
ob_tile = bpy.data.objects.new('tile', me_cube)
ob_cube = bpy.data.objects.new('Cube', me_cube_001)

# ---- transforms, parenting, visibility, modifiers, constraints
ob_tile.location = (0.0, 0.0, 0.0)
ob_tile.lock_rotations_4d = False
ob_tile.empty_display_type = 'ARROWS'
ob_tile.lineart.crease_threshold = 0.0
ob_cube.location = (0.0, 0.0, 0.0)
_m = ob_cube.modifiers.new('Auto Smooth', 'NODES')
_m.node_group = ng_auto_smooth
_gi = [s.identifier for s in ng_auto_smooth.interface.items_tree if s.item_type == 'SOCKET' and s.in_out == 'INPUT']
_m[_gi[1]] = 0.5236  # Angle

# ---- collection membership
col_collection.objects.link(ob_tile)
col_collection.objects.link(ob_cube)

# ---- scene / render settings (as saved in the file)
scene.frame_start = 1; scene.frame_end = 250; scene.frame_set(1)
scene.render.engine = 'BLENDER_EEVEE_NEXT'
scene.cycles.use_denoising = False
scene.cycles.samples = 128
scene.cycles.sampling_pattern = 'TABULATED_SOBOL'
scene.cycles.use_adaptive_sampling = False
scene.cycles.use_light_tree = False
scene.view_settings.view_transform = 'Filmic'
bpy.context.view_layer.update()

# ---- added for rendering (the .blend has no active camera): camera
cam_auto = bpy.data.cameras.new('AutoCamera')
cam_auto.lens = 50.0
cam_auto.sensor_width = 36.0
cam_auto.clip_end = 1000.0
ob_auto_camera = bpy.data.objects.new('AutoCamera', cam_auto)
scene.collection.objects.link(ob_auto_camera)
ob_auto_camera.location = (1.53586, -1.84304, 1.46331)
ob_auto_camera.rotation_euler = (1.09748, -7.21219e-08, 0.694738)
scene.camera = ob_auto_camera
bpy.context.view_layer.update()
